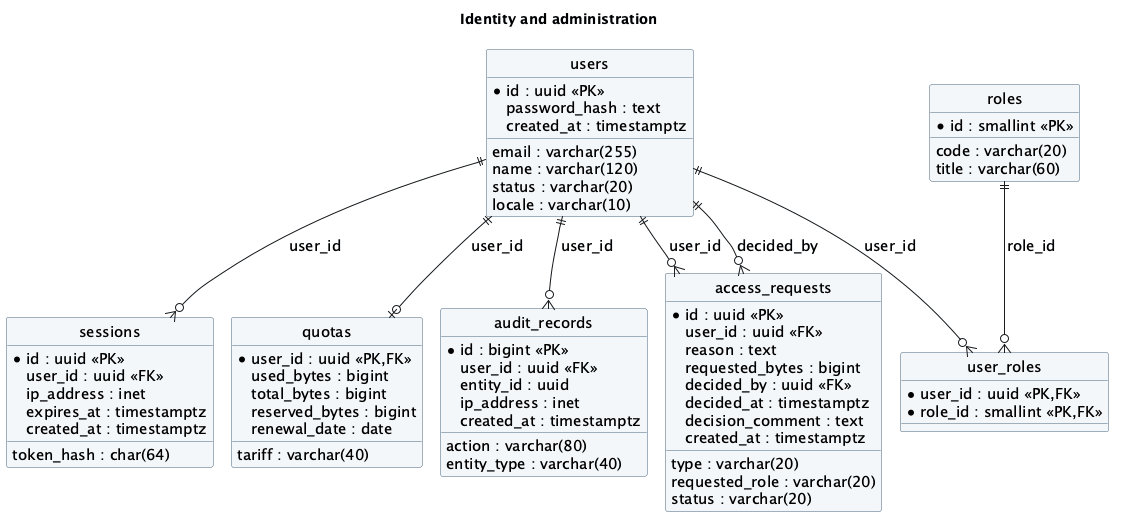

The diagram above was rendered by PlantUML. Its source (embedded in the PNG):
@startuml
!pragma layout smetana
skinparam backgroundColor white
skinparam defaultFontName "DejaVu Sans"
skinparam defaultFontSize 15
skinparam shadowing false
skinparam roundcorner 5
skinparam linetype ortho
skinparam classBackgroundColor #F4F7FA
skinparam classBorderColor #49647A
hide circle
title Identity and administration
entity "users" as users {
  * id : uuid <<PK>>
  email : varchar(255)
  password_hash : text
  name : varchar(120)
  status : varchar(20)
  locale : varchar(10)
  created_at : timestamptz
}
entity "roles" as roles {
  * id : smallint <<PK>>
  code : varchar(20)
  title : varchar(60)
}
entity "user_roles" as user_roles {
  * user_id : uuid <<PK,FK>>
  * role_id : smallint <<PK,FK>>
}
entity "sessions" as sessions {
  * id : uuid <<PK>>
  user_id : uuid <<FK>>
  token_hash : char(64)
  ip_address : inet
  expires_at : timestamptz
  created_at : timestamptz
}
entity "quotas" as quotas {
  * user_id : uuid <<PK,FK>>
  used_bytes : bigint
  total_bytes : bigint
  reserved_bytes : bigint
  tariff : varchar(40)
  renewal_date : date
}
entity "audit_records" as audit_records {
  * id : bigint <<PK>>
  user_id : uuid <<FK>>
  action : varchar(80)
  entity_type : varchar(40)
  entity_id : uuid
  ip_address : inet
  created_at : timestamptz
}
entity "access_requests" as access_requests {
  * id : uuid <<PK>>
  user_id : uuid <<FK>>
  type : varchar(20)
  reason : text
  requested_bytes : bigint
  requested_role : varchar(20)
  status : varchar(20)
  decided_by : uuid <<FK>>
  decided_at : timestamptz
  decision_comment : text
  created_at : timestamptz
}
users ||--o{ audit_records : user_id
roles ||--o{ user_roles : role_id
users ||--o{ sessions : user_id
users ||--o{ access_requests : user_id
users ||--o| quotas : user_id
users ||--o{ access_requests : decided_by
users ||--o{ user_roles : user_id
@enduml